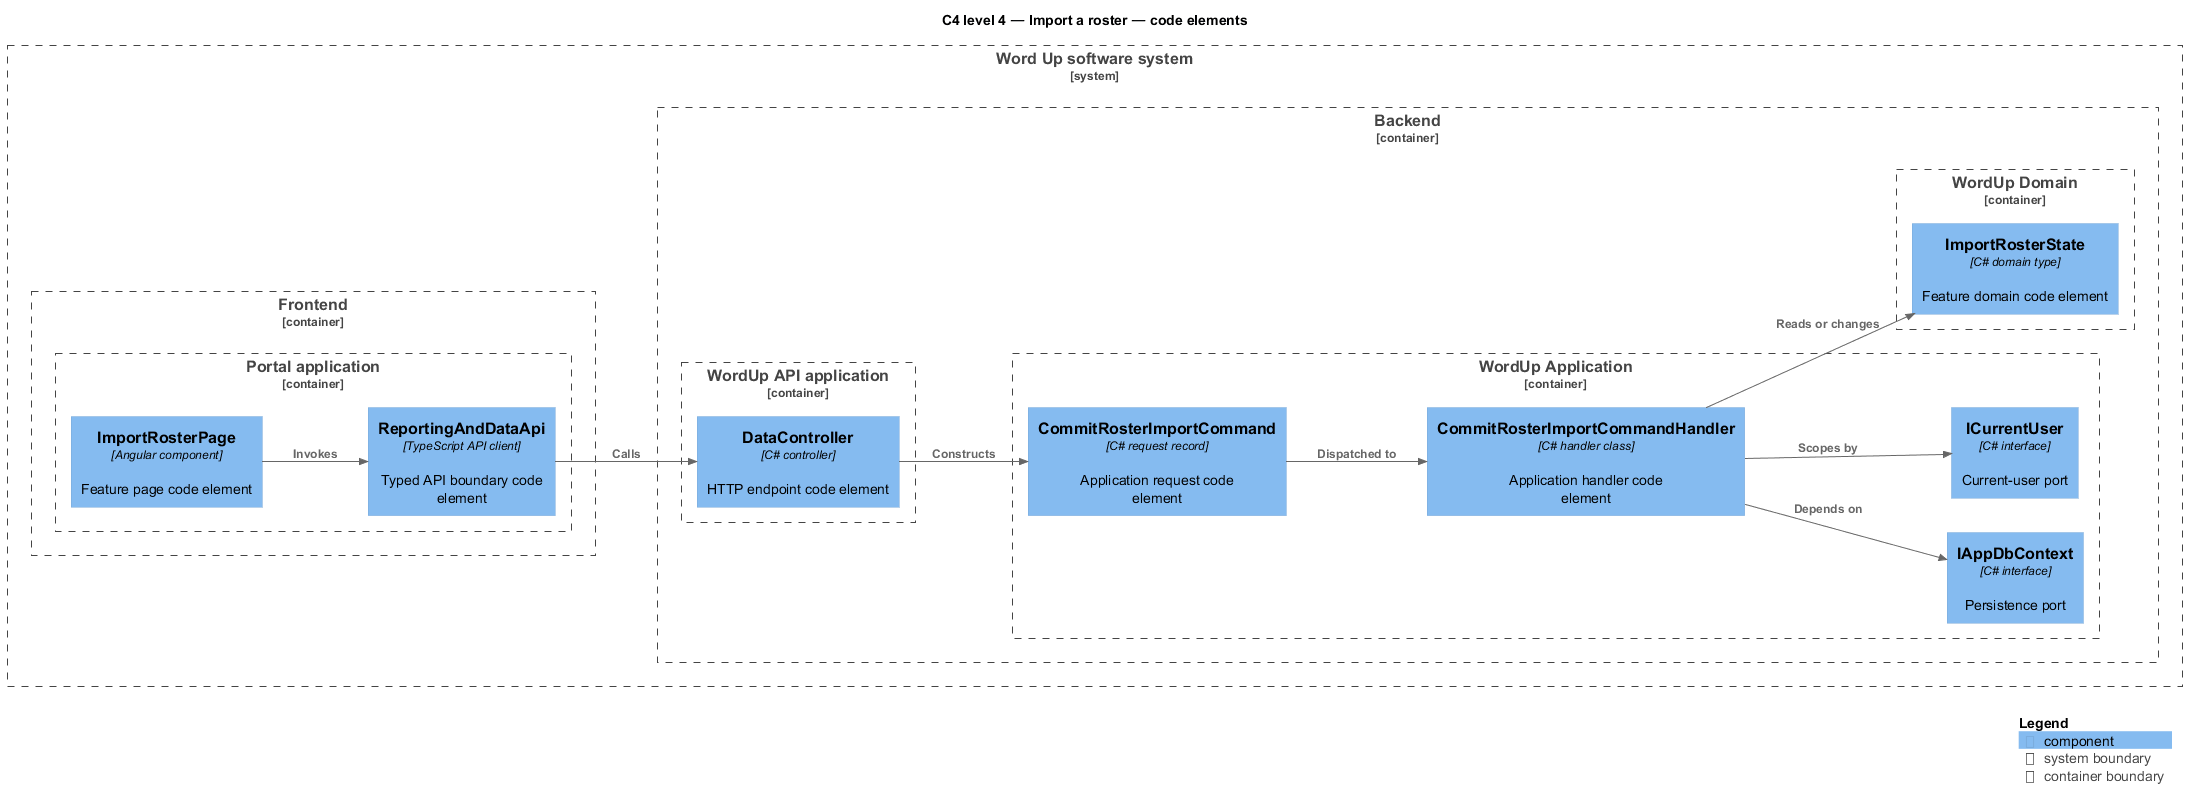

The diagram above was rendered by PlantUML. Its source (embedded in the PNG):
@startuml
!include <C4/C4_Component>
LAYOUT_LEFT_RIGHT()
title C4 level 4 — Import a roster — code elements
System_Boundary(wordup, "Word Up software system") {
  Container_Boundary(frontend, "Frontend") {
    Container_Boundary(frontend_app, "Portal application") {
      Component(page, "ImportRosterPage", "Angular component", "Feature page code element")
      Component(client, "ReportingAndDataApi", "TypeScript API client", "Typed API boundary code element")
    }
  }
  Container_Boundary(backend, "Backend") {
    Container_Boundary(api_app, "WordUp API application") {
      Component(controller, "DataController", "C# controller", "HTTP endpoint code element")
    }
    Container_Boundary(application, "WordUp Application") {
      Component(request, "CommitRosterImportCommand", "C# request record", "Application request code element")
      Component(handler, "CommitRosterImportCommandHandler", "C# handler class", "Application handler code element")
      Component(dbport, "IAppDbContext", "C# interface", "Persistence port")
      Component(current, "ICurrentUser", "C# interface", "Current-user port")
    }
    Container_Boundary(domain, "WordUp Domain") {
      Component(entity, "ImportRosterState", "C# domain type", "Feature domain code element")
    }
  }
}
Rel(page, client, "Invokes")
Rel(client, controller, "Calls")
Rel(controller, request, "Constructs")
Rel(request, handler, "Dispatched to")
Rel(handler, dbport, "Depends on")
Rel(handler, current, "Scopes by")
Rel(handler, entity, "Reads or changes")
SHOW_LEGEND()
@enduml